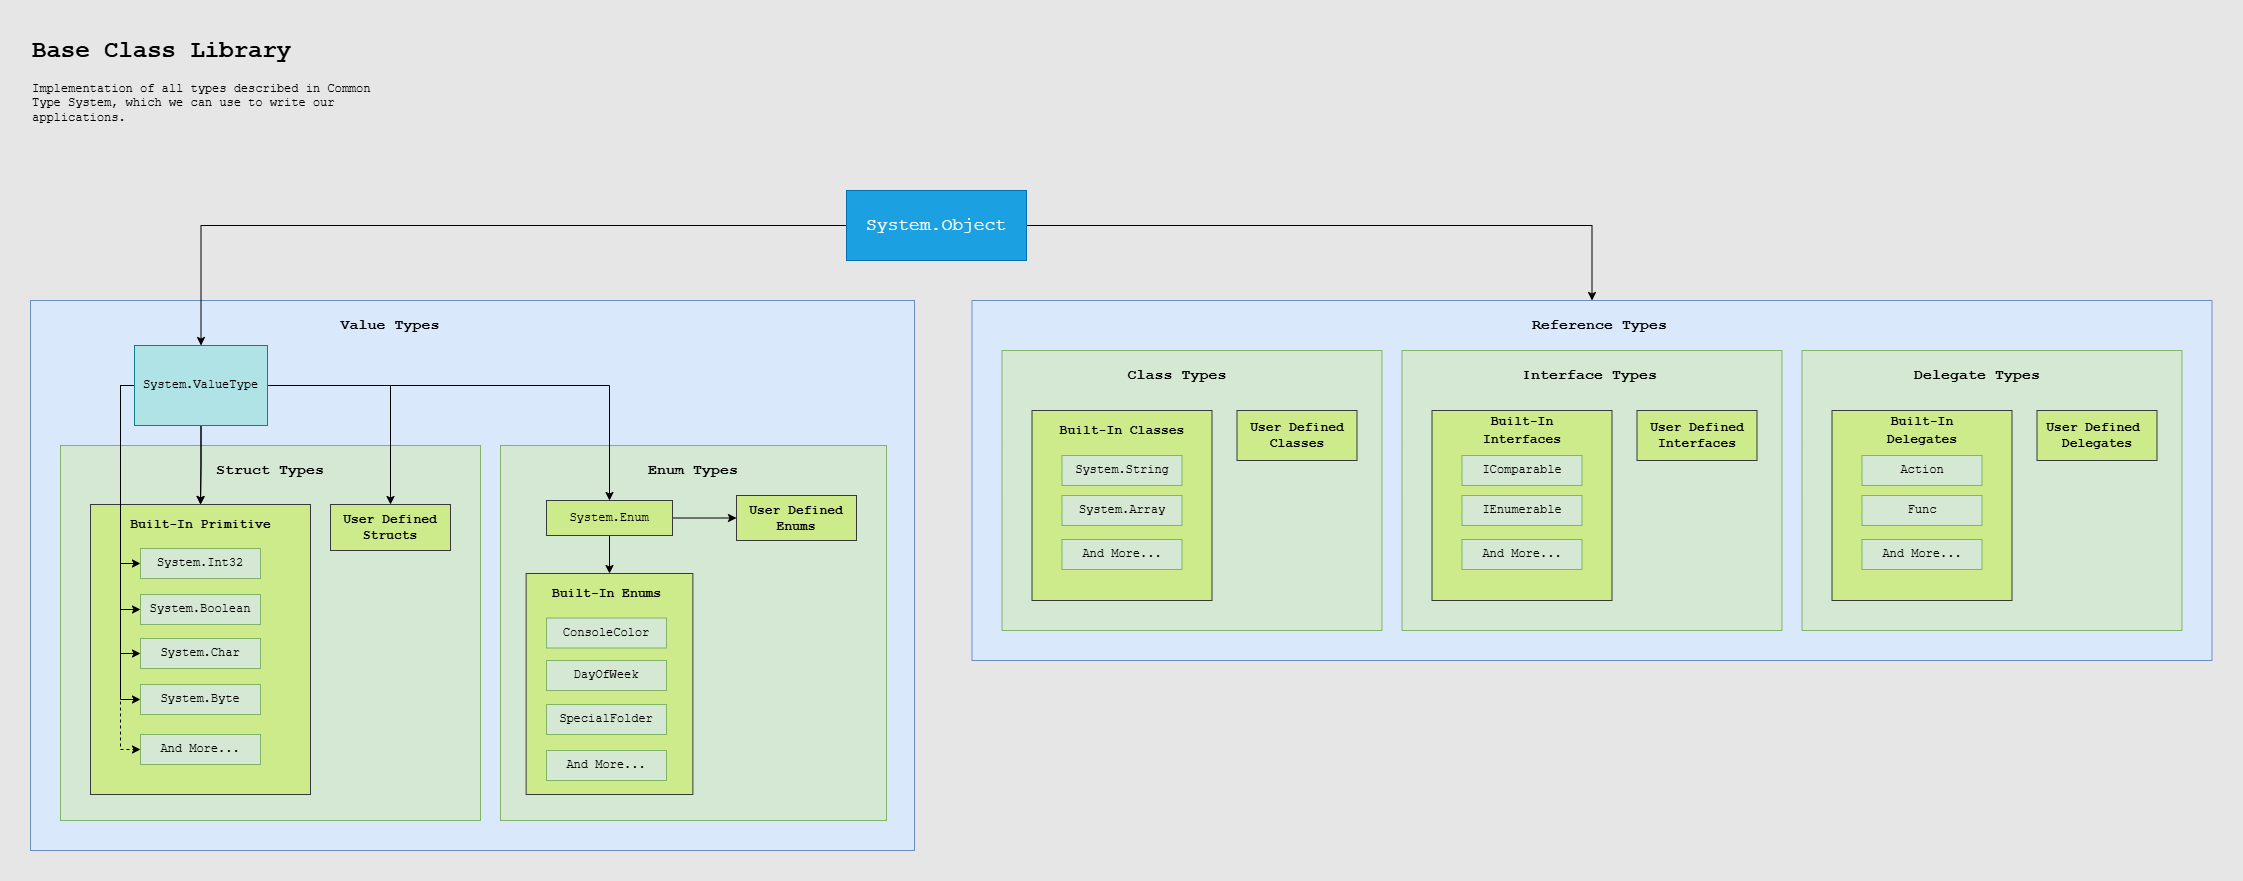

The diagram above was exported from draw.io. Its source (the exported page's mxGraphModel, read from the mxfile embedded in the PNG):
<mxGraphModel dx="2133" dy="722" grid="0" gridSize="10" guides="1" tooltips="1" connect="1" arrows="1" fold="1" page="1" pageScale="1" pageWidth="850" pageHeight="1100" background="#E6E6E6" math="0" shadow="0">
  <root>
    <mxCell id="0" />
    <mxCell id="1" parent="0" />
    <mxCell id="guHws8OZGT5DTx0KuzaD-2" value="" style="rounded=0;whiteSpace=wrap;html=1;fillColor=#dae8fc;strokeColor=#6c8ebf;fontFamily=Courier New;" parent="1" vertex="1">
      <mxGeometry x="685.5" y="410" width="1240" height="360" as="geometry" />
    </mxCell>
    <mxCell id="nL2eRSG1Bn1uYu0q3tKg-2" value="" style="rounded=0;whiteSpace=wrap;html=1;fillColor=#dae8fc;strokeColor=#6c8ebf;fontFamily=Courier New;" parent="1" vertex="1">
      <mxGeometry x="-256" y="410" width="884" height="550" as="geometry" />
    </mxCell>
    <mxCell id="TLXC6I05mGogAeZOHkWs-3" value="" style="rounded=0;whiteSpace=wrap;html=1;fillColor=#d5e8d4;strokeColor=#82b366;fontFamily=Courier New;" parent="1" vertex="1">
      <mxGeometry x="214" y="555" width="386" height="375" as="geometry" />
    </mxCell>
    <mxCell id="PZ6SN8qWG8xd7Zd_0B5k-2" value="" style="rounded=0;whiteSpace=wrap;html=1;fillColor=#d5e8d4;strokeColor=#82b366;fontFamily=Courier New;" parent="1" vertex="1">
      <mxGeometry x="-226" y="555" width="420" height="375" as="geometry" />
    </mxCell>
    <mxCell id="mtHC3la8U4sNzFOJ006H-22" value="" style="rounded=0;whiteSpace=wrap;html=1;fillColor=#cdeb8b;strokeColor=#36393d;fontFamily=Courier New;" parent="1" vertex="1">
      <mxGeometry x="-196" y="614" width="220" height="290" as="geometry" />
    </mxCell>
    <mxCell id="mtHC3la8U4sNzFOJ006H-1" value="" style="edgeStyle=orthogonalEdgeStyle;rounded=0;orthogonalLoop=1;jettySize=auto;html=1;exitX=0;exitY=0.5;exitDx=0;exitDy=0;entryX=0;entryY=0.5;entryDx=0;entryDy=0;fontFamily=Courier New;" parent="1" source="mtHC3la8U4sNzFOJ006H-3" target="mtHC3la8U4sNzFOJ006H-11" edge="1">
      <mxGeometry relative="1" as="geometry">
        <mxPoint x="-148" y="623" as="targetPoint" />
        <Array as="points">
          <mxPoint x="-166" y="495" />
          <mxPoint x="-166" y="673" />
        </Array>
      </mxGeometry>
    </mxCell>
    <mxCell id="mtHC3la8U4sNzFOJ006H-17" style="edgeStyle=orthogonalEdgeStyle;rounded=0;orthogonalLoop=1;jettySize=auto;html=1;entryX=0;entryY=0.5;entryDx=0;entryDy=0;fontFamily=Courier New;" parent="1" source="mtHC3la8U4sNzFOJ006H-3" target="mtHC3la8U4sNzFOJ006H-16" edge="1">
      <mxGeometry relative="1" as="geometry">
        <Array as="points">
          <mxPoint x="-166" y="495" />
          <mxPoint x="-166" y="719" />
        </Array>
      </mxGeometry>
    </mxCell>
    <mxCell id="mtHC3la8U4sNzFOJ006H-20" style="edgeStyle=orthogonalEdgeStyle;rounded=0;orthogonalLoop=1;jettySize=auto;html=1;entryX=0;entryY=0.5;entryDx=0;entryDy=0;fontFamily=Courier New;" parent="1" source="mtHC3la8U4sNzFOJ006H-3" target="mtHC3la8U4sNzFOJ006H-18" edge="1">
      <mxGeometry relative="1" as="geometry">
        <Array as="points">
          <mxPoint x="-166" y="495" />
          <mxPoint x="-166" y="763" />
        </Array>
      </mxGeometry>
    </mxCell>
    <mxCell id="mtHC3la8U4sNzFOJ006H-21" style="edgeStyle=orthogonalEdgeStyle;rounded=0;orthogonalLoop=1;jettySize=auto;html=1;entryX=0;entryY=0.5;entryDx=0;entryDy=0;fontFamily=Courier New;" parent="1" source="mtHC3la8U4sNzFOJ006H-3" target="mtHC3la8U4sNzFOJ006H-19" edge="1">
      <mxGeometry relative="1" as="geometry">
        <Array as="points">
          <mxPoint x="-166" y="495" />
          <mxPoint x="-166" y="809" />
        </Array>
      </mxGeometry>
    </mxCell>
    <mxCell id="mtHC3la8U4sNzFOJ006H-24" style="edgeStyle=orthogonalEdgeStyle;rounded=0;orthogonalLoop=1;jettySize=auto;html=1;fontFamily=Courier New;" parent="1" source="mtHC3la8U4sNzFOJ006H-3" target="mtHC3la8U4sNzFOJ006H-22" edge="1">
      <mxGeometry relative="1" as="geometry" />
    </mxCell>
    <mxCell id="mtHC3la8U4sNzFOJ006H-26" style="edgeStyle=orthogonalEdgeStyle;rounded=0;orthogonalLoop=1;jettySize=auto;html=1;fontFamily=Courier New;" parent="1" source="mtHC3la8U4sNzFOJ006H-3" target="mtHC3la8U4sNzFOJ006H-22" edge="1">
      <mxGeometry relative="1" as="geometry" />
    </mxCell>
    <mxCell id="mtHC3la8U4sNzFOJ006H-27" style="edgeStyle=orthogonalEdgeStyle;rounded=0;orthogonalLoop=1;jettySize=auto;html=1;entryX=0;entryY=0.5;entryDx=0;entryDy=0;dashed=1;fontFamily=Courier New;" parent="1" source="mtHC3la8U4sNzFOJ006H-3" target="mtHC3la8U4sNzFOJ006H-25" edge="1">
      <mxGeometry relative="1" as="geometry">
        <Array as="points">
          <mxPoint x="-166" y="495" />
          <mxPoint x="-166" y="859" />
        </Array>
      </mxGeometry>
    </mxCell>
    <mxCell id="mtHC3la8U4sNzFOJ006H-29" value="" style="edgeStyle=orthogonalEdgeStyle;rounded=0;orthogonalLoop=1;jettySize=auto;html=1;fontFamily=Courier New;" parent="1" source="mtHC3la8U4sNzFOJ006H-3" target="mtHC3la8U4sNzFOJ006H-28" edge="1">
      <mxGeometry relative="1" as="geometry" />
    </mxCell>
    <mxCell id="bAcX32m0YSb8y2DRC9Dt-2" style="edgeStyle=orthogonalEdgeStyle;rounded=0;orthogonalLoop=1;jettySize=auto;html=1;exitX=1;exitY=0.5;exitDx=0;exitDy=0;" parent="1" source="mtHC3la8U4sNzFOJ006H-31" target="bAcX32m0YSb8y2DRC9Dt-1" edge="1">
      <mxGeometry relative="1" as="geometry" />
    </mxCell>
    <mxCell id="bAcX32m0YSb8y2DRC9Dt-3" style="edgeStyle=orthogonalEdgeStyle;rounded=0;orthogonalLoop=1;jettySize=auto;html=1;entryX=0.5;entryY=0;entryDx=0;entryDy=0;" parent="1" source="mtHC3la8U4sNzFOJ006H-3" target="mtHC3la8U4sNzFOJ006H-31" edge="1">
      <mxGeometry relative="1" as="geometry" />
    </mxCell>
    <mxCell id="mtHC3la8U4sNzFOJ006H-3" value="System.ValueType" style="rounded=0;whiteSpace=wrap;html=1;fillColor=#b0e3e6;strokeColor=#0e8088;fontFamily=Courier New;" parent="1" vertex="1">
      <mxGeometry x="-152" y="455" width="133" height="80" as="geometry" />
    </mxCell>
    <mxCell id="guHws8OZGT5DTx0KuzaD-24" style="edgeStyle=orthogonalEdgeStyle;rounded=0;orthogonalLoop=1;jettySize=auto;html=1;entryX=0.5;entryY=0;entryDx=0;entryDy=0;" parent="1" source="mtHC3la8U4sNzFOJ006H-10" target="guHws8OZGT5DTx0KuzaD-2" edge="1">
      <mxGeometry relative="1" as="geometry">
        <Array as="points">
          <mxPoint x="1305.5" y="335" />
        </Array>
      </mxGeometry>
    </mxCell>
    <mxCell id="MkdtKNUaq_Y47CqVrVIp-1" style="edgeStyle=orthogonalEdgeStyle;rounded=0;orthogonalLoop=1;jettySize=auto;html=1;entryX=0.5;entryY=0;entryDx=0;entryDy=0;" parent="1" source="mtHC3la8U4sNzFOJ006H-10" target="mtHC3la8U4sNzFOJ006H-3" edge="1">
      <mxGeometry relative="1" as="geometry" />
    </mxCell>
    <mxCell id="mtHC3la8U4sNzFOJ006H-10" value="&lt;font style=&quot;font-size: 18px;&quot; face=&quot;Courier New&quot;&gt;System.Object&lt;/font&gt;" style="rounded=0;whiteSpace=wrap;html=1;fillColor=#1ba1e2;strokeColor=#006EAF;fontColor=#ffffff;" parent="1" vertex="1">
      <mxGeometry x="560" y="300" width="180" height="70" as="geometry" />
    </mxCell>
    <mxCell id="mtHC3la8U4sNzFOJ006H-11" value="System.Int32" style="rounded=0;whiteSpace=wrap;html=1;fillColor=#d5e8d4;strokeColor=#82b366;fontFamily=Courier New;" parent="1" vertex="1">
      <mxGeometry x="-146" y="658" width="120" height="30" as="geometry" />
    </mxCell>
    <mxCell id="mtHC3la8U4sNzFOJ006H-16" value="System.Boolean" style="rounded=0;whiteSpace=wrap;html=1;fillColor=#d5e8d4;strokeColor=#82b366;fontFamily=Courier New;" parent="1" vertex="1">
      <mxGeometry x="-146" y="704" width="120" height="30" as="geometry" />
    </mxCell>
    <mxCell id="mtHC3la8U4sNzFOJ006H-18" value="System.Char" style="rounded=0;whiteSpace=wrap;html=1;fillColor=#d5e8d4;strokeColor=#82b366;fontFamily=Courier New;" parent="1" vertex="1">
      <mxGeometry x="-146" y="748" width="120" height="30" as="geometry" />
    </mxCell>
    <mxCell id="mtHC3la8U4sNzFOJ006H-19" value="System.Byte" style="rounded=0;whiteSpace=wrap;html=1;fillColor=#d5e8d4;strokeColor=#82b366;fontFamily=Courier New;" parent="1" vertex="1">
      <mxGeometry x="-146" y="794" width="120" height="30" as="geometry" />
    </mxCell>
    <mxCell id="mtHC3la8U4sNzFOJ006H-23" value="&lt;font style=&quot;font-size: 13px;&quot;&gt;Built-In Primitive&lt;/font&gt;" style="text;html=1;align=center;verticalAlign=middle;whiteSpace=wrap;rounded=0;fontSize=15;fontStyle=1;fontFamily=Courier New;" parent="1" vertex="1">
      <mxGeometry x="-161.5" y="619" width="151" height="30" as="geometry" />
    </mxCell>
    <mxCell id="mtHC3la8U4sNzFOJ006H-25" value="And More..." style="rounded=0;whiteSpace=wrap;html=1;fillColor=#d5e8d4;strokeColor=#82b366;fontFamily=Courier New;" parent="1" vertex="1">
      <mxGeometry x="-146" y="844" width="120" height="30" as="geometry" />
    </mxCell>
    <mxCell id="mtHC3la8U4sNzFOJ006H-28" value="&lt;span style=&quot;font-weight: 700;&quot;&gt;&lt;font style=&quot;font-size: 13px;&quot;&gt;User Defined Structs&lt;/font&gt;&lt;/span&gt;" style="rounded=0;whiteSpace=wrap;html=1;fillColor=#cdeb8b;strokeColor=#36393d;fontFamily=Courier New;" parent="1" vertex="1">
      <mxGeometry x="44" y="614" width="120" height="46" as="geometry" />
    </mxCell>
    <mxCell id="bAcX32m0YSb8y2DRC9Dt-5" style="edgeStyle=orthogonalEdgeStyle;rounded=0;orthogonalLoop=1;jettySize=auto;html=1;" parent="1" source="mtHC3la8U4sNzFOJ006H-31" target="bAcX32m0YSb8y2DRC9Dt-4" edge="1">
      <mxGeometry relative="1" as="geometry" />
    </mxCell>
    <mxCell id="mtHC3la8U4sNzFOJ006H-31" value="System.Enum" style="rounded=0;whiteSpace=wrap;html=1;fillColor=#cdeb8b;strokeColor=#36393d;fontFamily=Courier New;" parent="1" vertex="1">
      <mxGeometry x="260" y="610" width="126" height="35" as="geometry" />
    </mxCell>
    <mxCell id="nL2eRSG1Bn1uYu0q3tKg-1" value="Struct Types" style="text;html=1;align=center;verticalAlign=middle;whiteSpace=wrap;rounded=0;fontSize=15;fontStyle=1;fontFamily=Courier New;" parent="1" vertex="1">
      <mxGeometry x="-81" y="565" width="130" height="30" as="geometry" />
    </mxCell>
    <mxCell id="TLXC6I05mGogAeZOHkWs-1" value="&lt;font&gt;Value Types&lt;/font&gt;" style="text;html=1;align=center;verticalAlign=middle;whiteSpace=wrap;rounded=0;fontSize=15;fontStyle=1;fontFamily=Courier New;" parent="1" vertex="1">
      <mxGeometry x="39" y="420" width="130" height="30" as="geometry" />
    </mxCell>
    <mxCell id="TLXC6I05mGogAeZOHkWs-4" value="Enum Types" style="text;html=1;align=center;verticalAlign=middle;whiteSpace=wrap;rounded=0;fontSize=15;fontStyle=1;fontFamily=Courier New;" parent="1" vertex="1">
      <mxGeometry x="342" y="565" width="130" height="30" as="geometry" />
    </mxCell>
    <mxCell id="guHws8OZGT5DTx0KuzaD-3" value="" style="rounded=0;whiteSpace=wrap;html=1;fillColor=#d5e8d4;strokeColor=#82b366;fontFamily=Courier New;" parent="1" vertex="1">
      <mxGeometry x="715.5" y="460" width="380" height="280" as="geometry" />
    </mxCell>
    <mxCell id="guHws8OZGT5DTx0KuzaD-4" value="Class Types" style="text;html=1;align=center;verticalAlign=middle;whiteSpace=wrap;rounded=0;fontSize=15;fontStyle=1;fontFamily=Courier New;" parent="1" vertex="1">
      <mxGeometry x="825.5" y="470" width="130" height="30" as="geometry" />
    </mxCell>
    <mxCell id="guHws8OZGT5DTx0KuzaD-12" value="&lt;font&gt;Reference Types&lt;/font&gt;" style="text;html=1;align=center;verticalAlign=middle;whiteSpace=wrap;rounded=0;fontSize=15;fontStyle=1;fontFamily=Courier New;" parent="1" vertex="1">
      <mxGeometry x="1240.5" y="420" width="145" height="30" as="geometry" />
    </mxCell>
    <mxCell id="guHws8OZGT5DTx0KuzaD-18" value="" style="rounded=0;whiteSpace=wrap;html=1;fillColor=#cdeb8b;strokeColor=#36393d;fontFamily=Courier New;" parent="1" vertex="1">
      <mxGeometry x="745.5" y="520" width="180" height="190" as="geometry" />
    </mxCell>
    <mxCell id="guHws8OZGT5DTx0KuzaD-19" value="&lt;font style=&quot;font-size: 13px;&quot;&gt;Built-In Classes&lt;/font&gt;" style="text;html=1;align=center;verticalAlign=middle;whiteSpace=wrap;rounded=0;fontSize=15;fontStyle=1;fontFamily=Courier New;" parent="1" vertex="1">
      <mxGeometry x="770.5" y="525" width="130" height="30" as="geometry" />
    </mxCell>
    <mxCell id="guHws8OZGT5DTx0KuzaD-20" value="System.String" style="rounded=0;whiteSpace=wrap;html=1;fillColor=#d5e8d4;strokeColor=#82b366;fontFamily=Courier New;" parent="1" vertex="1">
      <mxGeometry x="775.5" y="565" width="120" height="30" as="geometry" />
    </mxCell>
    <mxCell id="guHws8OZGT5DTx0KuzaD-21" value="System.Array" style="rounded=0;whiteSpace=wrap;html=1;fillColor=#d5e8d4;strokeColor=#82b366;fontFamily=Courier New;" parent="1" vertex="1">
      <mxGeometry x="775.5" y="605" width="120" height="30" as="geometry" />
    </mxCell>
    <mxCell id="guHws8OZGT5DTx0KuzaD-22" value="And More..." style="rounded=0;whiteSpace=wrap;html=1;fillColor=#d5e8d4;strokeColor=#82b366;fontFamily=Courier New;" parent="1" vertex="1">
      <mxGeometry x="775.5" y="649" width="120" height="30" as="geometry" />
    </mxCell>
    <mxCell id="guHws8OZGT5DTx0KuzaD-23" value="&lt;span style=&quot;font-weight: 700;&quot;&gt;&lt;font style=&quot;font-size: 13px;&quot;&gt;User Defined Classes&lt;/font&gt;&lt;/span&gt;" style="rounded=0;whiteSpace=wrap;html=1;fillColor=#cdeb8b;strokeColor=#36393d;fontFamily=Courier New;" parent="1" vertex="1">
      <mxGeometry x="950.5" y="520" width="120" height="50" as="geometry" />
    </mxCell>
    <mxCell id="dyjnIJfLNbsuV1S5eZRR-9" value="" style="rounded=0;whiteSpace=wrap;html=1;fillColor=#d5e8d4;strokeColor=#82b366;fontFamily=Courier New;" parent="1" vertex="1">
      <mxGeometry x="1115.5" y="460" width="380" height="280" as="geometry" />
    </mxCell>
    <mxCell id="dyjnIJfLNbsuV1S5eZRR-10" value="Interface Types" style="text;html=1;align=center;verticalAlign=middle;whiteSpace=wrap;rounded=0;fontSize=15;fontStyle=1;fontFamily=Courier New;" parent="1" vertex="1">
      <mxGeometry x="1225.5" y="470" width="154.5" height="30" as="geometry" />
    </mxCell>
    <mxCell id="dyjnIJfLNbsuV1S5eZRR-11" value="" style="rounded=0;whiteSpace=wrap;html=1;fillColor=#cdeb8b;strokeColor=#36393d;fontFamily=Courier New;" parent="1" vertex="1">
      <mxGeometry x="1145.5" y="520" width="180" height="190" as="geometry" />
    </mxCell>
    <mxCell id="dyjnIJfLNbsuV1S5eZRR-12" value="&lt;font style=&quot;font-size: 13px;&quot;&gt;Built-In Interfaces&lt;/font&gt;" style="text;html=1;align=center;verticalAlign=middle;whiteSpace=wrap;rounded=0;fontSize=15;fontStyle=1;fontFamily=Courier New;" parent="1" vertex="1">
      <mxGeometry x="1170.5" y="525" width="130" height="30" as="geometry" />
    </mxCell>
    <mxCell id="dyjnIJfLNbsuV1S5eZRR-13" value="IComparable" style="rounded=0;whiteSpace=wrap;html=1;fillColor=#d5e8d4;strokeColor=#82b366;fontFamily=Courier New;" parent="1" vertex="1">
      <mxGeometry x="1175.5" y="565" width="120" height="30" as="geometry" />
    </mxCell>
    <mxCell id="dyjnIJfLNbsuV1S5eZRR-14" value="IEnumerable" style="rounded=0;whiteSpace=wrap;html=1;fillColor=#d5e8d4;strokeColor=#82b366;fontFamily=Courier New;" parent="1" vertex="1">
      <mxGeometry x="1175.5" y="605" width="120" height="30" as="geometry" />
    </mxCell>
    <mxCell id="dyjnIJfLNbsuV1S5eZRR-15" value="And More..." style="rounded=0;whiteSpace=wrap;html=1;fillColor=#d5e8d4;strokeColor=#82b366;fontFamily=Courier New;" parent="1" vertex="1">
      <mxGeometry x="1175.5" y="649" width="120" height="30" as="geometry" />
    </mxCell>
    <mxCell id="dyjnIJfLNbsuV1S5eZRR-16" value="&lt;span style=&quot;font-weight: 700;&quot;&gt;&lt;font style=&quot;font-size: 13px;&quot;&gt;User Defined Interfaces&lt;/font&gt;&lt;/span&gt;" style="rounded=0;whiteSpace=wrap;html=1;fillColor=#cdeb8b;strokeColor=#36393d;fontFamily=Courier New;" parent="1" vertex="1">
      <mxGeometry x="1350.5" y="520" width="120" height="50" as="geometry" />
    </mxCell>
    <mxCell id="dyjnIJfLNbsuV1S5eZRR-17" value="" style="rounded=0;whiteSpace=wrap;html=1;fillColor=#d5e8d4;strokeColor=#82b366;fontFamily=Courier New;" parent="1" vertex="1">
      <mxGeometry x="1515.5" y="460" width="380" height="280" as="geometry" />
    </mxCell>
    <mxCell id="dyjnIJfLNbsuV1S5eZRR-18" value="Delegate Types" style="text;html=1;align=center;verticalAlign=middle;whiteSpace=wrap;rounded=0;fontSize=15;fontStyle=1;fontFamily=Courier New;" parent="1" vertex="1">
      <mxGeometry x="1625.5" y="470" width="130" height="30" as="geometry" />
    </mxCell>
    <mxCell id="dyjnIJfLNbsuV1S5eZRR-19" value="" style="rounded=0;whiteSpace=wrap;html=1;fillColor=#cdeb8b;strokeColor=#36393d;fontFamily=Courier New;" parent="1" vertex="1">
      <mxGeometry x="1545.5" y="520" width="180" height="190" as="geometry" />
    </mxCell>
    <mxCell id="dyjnIJfLNbsuV1S5eZRR-20" value="&lt;font style=&quot;font-size: 13px;&quot;&gt;Built-In Delegates&lt;/font&gt;" style="text;html=1;align=center;verticalAlign=middle;whiteSpace=wrap;rounded=0;fontSize=15;fontStyle=1;fontFamily=Courier New;" parent="1" vertex="1">
      <mxGeometry x="1570.5" y="525" width="130" height="30" as="geometry" />
    </mxCell>
    <mxCell id="dyjnIJfLNbsuV1S5eZRR-21" value="Action" style="rounded=0;whiteSpace=wrap;html=1;fillColor=#d5e8d4;strokeColor=#82b366;fontFamily=Courier New;" parent="1" vertex="1">
      <mxGeometry x="1575.5" y="565" width="120" height="30" as="geometry" />
    </mxCell>
    <mxCell id="dyjnIJfLNbsuV1S5eZRR-22" value="Func" style="rounded=0;whiteSpace=wrap;html=1;fillColor=#d5e8d4;strokeColor=#82b366;fontFamily=Courier New;" parent="1" vertex="1">
      <mxGeometry x="1575.5" y="605" width="120" height="30" as="geometry" />
    </mxCell>
    <mxCell id="dyjnIJfLNbsuV1S5eZRR-23" value="And More..." style="rounded=0;whiteSpace=wrap;html=1;fillColor=#d5e8d4;strokeColor=#82b366;fontFamily=Courier New;" parent="1" vertex="1">
      <mxGeometry x="1575.5" y="649" width="120" height="30" as="geometry" />
    </mxCell>
    <mxCell id="dyjnIJfLNbsuV1S5eZRR-24" value="&lt;span style=&quot;font-weight: 700;&quot;&gt;&lt;font style=&quot;font-size: 13px;&quot;&gt;User Defined&amp;nbsp;&lt;/font&gt;&lt;/span&gt;&lt;div&gt;&lt;b style=&quot;&quot;&gt;&lt;font style=&quot;font-size: 13px;&quot;&gt;Delegates&lt;/font&gt;&lt;/b&gt;&lt;/div&gt;" style="rounded=0;whiteSpace=wrap;html=1;fillColor=#cdeb8b;strokeColor=#36393d;fontFamily=Courier New;" parent="1" vertex="1">
      <mxGeometry x="1750.5" y="520" width="120" height="50" as="geometry" />
    </mxCell>
    <mxCell id="DIUhHF4-0PqUWavtk5YG-1" value="&lt;h1 style=&quot;margin-top: 0px;&quot;&gt;Base Class Library&lt;/h1&gt;&lt;p&gt;Implementation of all types described in Common Type System, which we can use to write our applications.&lt;/p&gt;" style="text;html=1;whiteSpace=wrap;overflow=hidden;rounded=0;fontFamily=Courier New;" parent="1" vertex="1">
      <mxGeometry x="-256" y="140" width="367" height="124" as="geometry" />
    </mxCell>
    <mxCell id="bAcX32m0YSb8y2DRC9Dt-1" value="&lt;span style=&quot;font-weight: 700;&quot;&gt;&lt;font style=&quot;font-size: 13px;&quot;&gt;User Defined Enums&lt;/font&gt;&lt;/span&gt;" style="rounded=0;whiteSpace=wrap;html=1;fillColor=#cdeb8b;strokeColor=#36393d;fontFamily=Courier New;" parent="1" vertex="1">
      <mxGeometry x="450" y="605" width="120" height="45" as="geometry" />
    </mxCell>
    <mxCell id="bAcX32m0YSb8y2DRC9Dt-4" value="" style="rounded=0;whiteSpace=wrap;html=1;fillColor=#cdeb8b;strokeColor=#36393d;fontFamily=Courier New;" parent="1" vertex="1">
      <mxGeometry x="239.63" y="683" width="166.75" height="221" as="geometry" />
    </mxCell>
    <mxCell id="bAcX32m0YSb8y2DRC9Dt-6" value="ConsoleColor" style="rounded=0;whiteSpace=wrap;html=1;fillColor=#d5e8d4;strokeColor=#82b366;fontFamily=Courier New;" parent="1" vertex="1">
      <mxGeometry x="260" y="727.5" width="120" height="30" as="geometry" />
    </mxCell>
    <mxCell id="bAcX32m0YSb8y2DRC9Dt-7" value="&lt;font style=&quot;font-size: 13px;&quot;&gt;Built-In Enums&lt;/font&gt;" style="text;html=1;align=center;verticalAlign=middle;whiteSpace=wrap;rounded=0;fontSize=15;fontStyle=1;fontFamily=Courier New;" parent="1" vertex="1">
      <mxGeometry x="244.5" y="688" width="151" height="30" as="geometry" />
    </mxCell>
    <mxCell id="bAcX32m0YSb8y2DRC9Dt-8" value="DayOfWeek" style="rounded=0;whiteSpace=wrap;html=1;fillColor=#d5e8d4;strokeColor=#82b366;fontFamily=Courier New;" parent="1" vertex="1">
      <mxGeometry x="260" y="770" width="120" height="30" as="geometry" />
    </mxCell>
    <mxCell id="bAcX32m0YSb8y2DRC9Dt-9" value="SpecialFolder" style="rounded=0;whiteSpace=wrap;html=1;fillColor=#d5e8d4;strokeColor=#82b366;fontFamily=Courier New;" parent="1" vertex="1">
      <mxGeometry x="260" y="814" width="120" height="30" as="geometry" />
    </mxCell>
    <mxCell id="bAcX32m0YSb8y2DRC9Dt-10" value="And More..." style="rounded=0;whiteSpace=wrap;html=1;fillColor=#d5e8d4;strokeColor=#82b366;fontFamily=Courier New;" parent="1" vertex="1">
      <mxGeometry x="260" y="860" width="120" height="30" as="geometry" />
    </mxCell>
  </root>
</mxGraphModel>